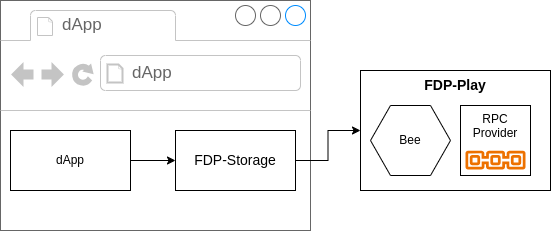

The diagram above was exported from draw.io. Its source (the exported page's mxGraphModel, read from the mxfile embedded in the PNG):
<mxGraphModel dx="1050" dy="528" grid="1" gridSize="10" guides="1" tooltips="1" connect="1" arrows="1" fold="1" page="1" pageScale="1" pageWidth="850" pageHeight="1100" math="0" shadow="0">
  <root>
    <mxCell id="0" />
    <mxCell id="1" parent="0" />
    <mxCell id="6vS9JfwpLkxrKYDXedp8-1" value="" style="rounded=0;whiteSpace=wrap;html=1;" parent="1" vertex="1">
      <mxGeometry x="400" y="110" width="190" height="120" as="geometry" />
    </mxCell>
    <mxCell id="6vS9JfwpLkxrKYDXedp8-2" value="Bee" style="shape=hexagon;perimeter=hexagonPerimeter2;whiteSpace=wrap;html=1;fixedSize=1;" parent="1" vertex="1">
      <mxGeometry x="410" y="145" width="80" height="70" as="geometry" />
    </mxCell>
    <mxCell id="6vS9JfwpLkxrKYDXedp8-4" value="RPC Provider&lt;div&gt;&lt;br&gt;&lt;/div&gt;&lt;div&gt;&lt;div&gt;&lt;br&gt;&lt;/div&gt;&lt;/div&gt;" style="rounded=0;whiteSpace=wrap;html=1;" parent="1" vertex="1">
      <mxGeometry x="500" y="145" width="70" height="70" as="geometry" />
    </mxCell>
    <mxCell id="6vS9JfwpLkxrKYDXedp8-5" value="" style="sketch=0;outlineConnect=0;fontColor=#232F3E;gradientColor=none;fillColor=#ED7100;strokeColor=none;dashed=0;verticalLabelPosition=bottom;verticalAlign=top;align=center;html=1;fontSize=12;fontStyle=0;aspect=fixed;shape=mxgraph.aws4.blockchain_resource;" parent="1" vertex="1">
      <mxGeometry x="505" y="190" width="60" height="19.23" as="geometry" />
    </mxCell>
    <mxCell id="6vS9JfwpLkxrKYDXedp8-8" value="&lt;b&gt;&lt;font style=&quot;font-size: 14px;&quot;&gt;FDP-Play&lt;/font&gt;&lt;/b&gt;" style="text;html=1;align=center;verticalAlign=middle;whiteSpace=wrap;rounded=0;" parent="1" vertex="1">
      <mxGeometry x="445" y="110" width="100" height="30" as="geometry" />
    </mxCell>
    <mxCell id="6vS9JfwpLkxrKYDXedp8-9" value="" style="strokeWidth=1;shadow=0;dashed=0;align=center;html=1;shape=mxgraph.mockup.containers.browserWindow;rSize=0;strokeColor=#666666;strokeColor2=#008cff;strokeColor3=#c4c4c4;mainText=,;recursiveResize=0;" parent="1" vertex="1">
      <mxGeometry x="40" y="40" width="310" height="230" as="geometry" />
    </mxCell>
    <mxCell id="6vS9JfwpLkxrKYDXedp8-10" value="dApp" style="strokeWidth=1;shadow=0;dashed=0;align=center;html=1;shape=mxgraph.mockup.containers.anchor;fontSize=17;fontColor=#666666;align=left;whiteSpace=wrap;" parent="6vS9JfwpLkxrKYDXedp8-9" vertex="1">
      <mxGeometry x="60" y="12" width="110" height="26" as="geometry" />
    </mxCell>
    <mxCell id="6vS9JfwpLkxrKYDXedp8-11" value="dApp" style="strokeWidth=1;shadow=0;dashed=0;align=center;html=1;shape=mxgraph.mockup.containers.anchor;rSize=0;fontSize=17;fontColor=#666666;align=left;" parent="6vS9JfwpLkxrKYDXedp8-9" vertex="1">
      <mxGeometry x="130" y="60" width="250" height="26" as="geometry" />
    </mxCell>
    <mxCell id="6vS9JfwpLkxrKYDXedp8-17" style="edgeStyle=orthogonalEdgeStyle;rounded=0;orthogonalLoop=1;jettySize=auto;html=1;exitX=1;exitY=0.5;exitDx=0;exitDy=0;entryX=0;entryY=0.5;entryDx=0;entryDy=0;" parent="6vS9JfwpLkxrKYDXedp8-9" source="6vS9JfwpLkxrKYDXedp8-13" target="6vS9JfwpLkxrKYDXedp8-12" edge="1">
      <mxGeometry relative="1" as="geometry" />
    </mxCell>
    <mxCell id="6vS9JfwpLkxrKYDXedp8-13" value="dApp" style="rounded=0;whiteSpace=wrap;html=1;" parent="6vS9JfwpLkxrKYDXedp8-9" vertex="1">
      <mxGeometry x="10" y="130" width="120" height="60" as="geometry" />
    </mxCell>
    <mxCell id="6vS9JfwpLkxrKYDXedp8-12" value="&lt;font style=&quot;font-size: 14px;&quot;&gt;FDP-Storage&lt;/font&gt;" style="rounded=0;whiteSpace=wrap;html=1;" parent="6vS9JfwpLkxrKYDXedp8-9" vertex="1">
      <mxGeometry x="175" y="130" width="120" height="60" as="geometry" />
    </mxCell>
    <mxCell id="6vS9JfwpLkxrKYDXedp8-18" style="edgeStyle=orthogonalEdgeStyle;rounded=0;orthogonalLoop=1;jettySize=auto;html=1;exitX=1;exitY=0.5;exitDx=0;exitDy=0;entryX=0;entryY=0.5;entryDx=0;entryDy=0;" parent="1" source="6vS9JfwpLkxrKYDXedp8-12" target="6vS9JfwpLkxrKYDXedp8-1" edge="1">
      <mxGeometry relative="1" as="geometry" />
    </mxCell>
  </root>
</mxGraphModel>